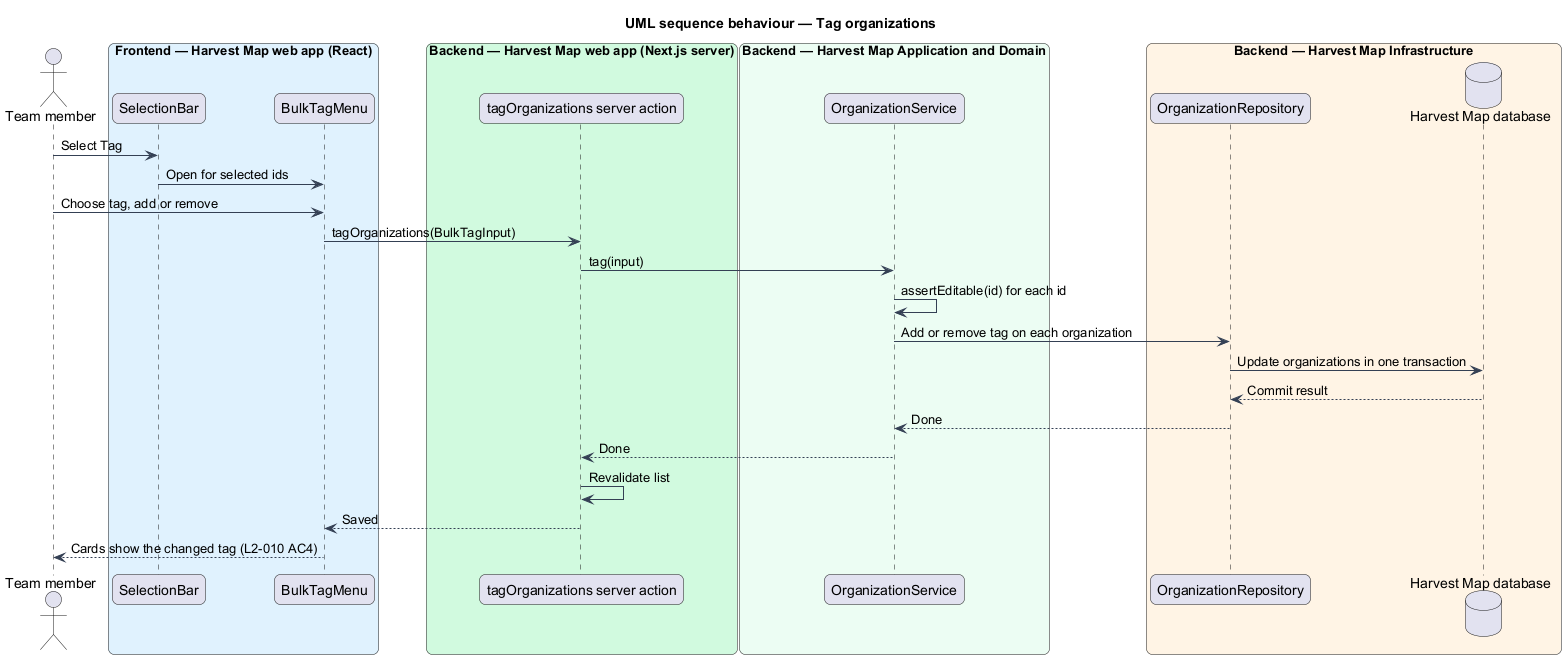

The diagram above was rendered by PlantUML. Its source (embedded in the PNG):
@startuml
title UML sequence behaviour — Tag organizations
skinparam backgroundColor #FFFFFF
skinparam shadowing false
skinparam roundcorner 12
skinparam defaultFontName Arial
skinparam ArrowColor #344054
actor "Team member" as actor
box "Frontend — Harvest Map web app (React)" #E0F2FE
  participant "SelectionBar" as bar
  participant "BulkTagMenu" as menu
end box
box "Backend — Harvest Map web app (Next.js server)" #D1FADF
  participant "tagOrganizations server action" as action
end box
box "Backend — Harvest Map Application and Domain" #ECFDF3
  participant "OrganizationService" as service
end box
box "Backend — Harvest Map Infrastructure" #FFF4E5
  participant "OrganizationRepository" as repo
  database "Harvest Map database" as db
end box
actor -> bar : Select Tag
bar -> menu : Open for selected ids
actor -> menu : Choose tag, add or remove
menu -> action : tagOrganizations(BulkTagInput)
action -> service : tag(input)
service -> service : assertEditable(id) for each id
service -> repo : Add or remove tag on each organization
repo -> db : Update organizations in one transaction
db --> repo : Commit result
repo --> service : Done
service --> action : Done
action -> action : Revalidate list
action --> menu : Saved
menu --> actor : Cards show the changed tag (L2-010 AC4)
@enduml